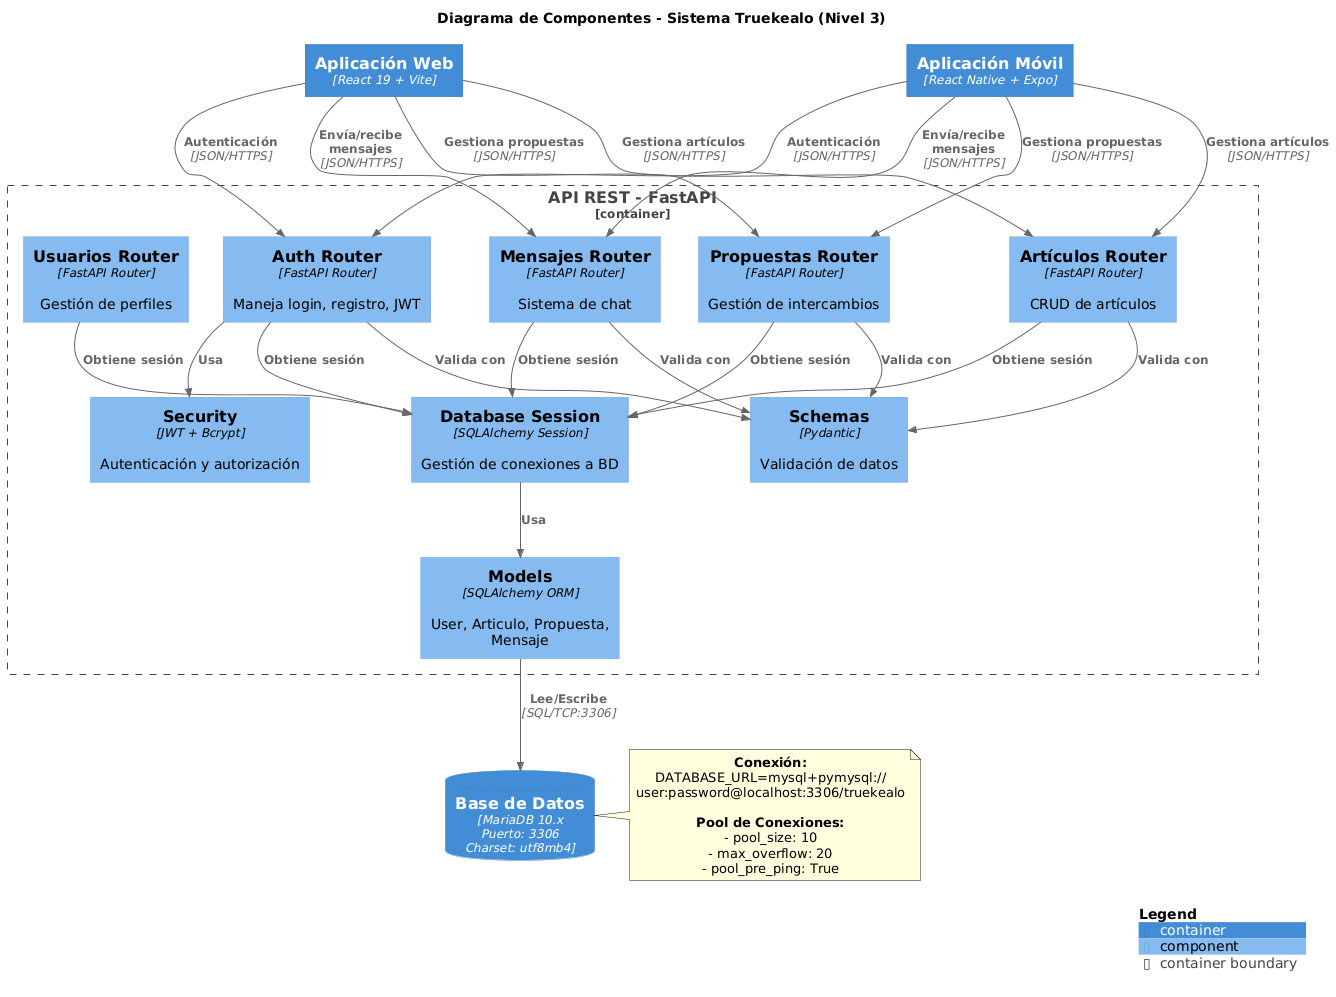

The diagram above was rendered by PlantUML. Its source (embedded in the PNG):
@startuml
!include https://raw.githubusercontent.com/plantuml-stdlib/C4-PlantUML/master/C4_Component.puml

LAYOUT_WITH_LEGEND()

title Diagrama de Componentes - Sistema Truekealo (Nivel 3)

Container(webapp, "Aplicación Web", "React 19 + Vite")
Container(mobileapp, "Aplicación Móvil", "React Native + Expo")

Container_Boundary(api, "API REST - FastAPI") {
    Component(auth_router, "Auth Router", "FastAPI Router", "Maneja login, registro, JWT")
    Component(articulos_router, "Artículos Router", "FastAPI Router", "CRUD de artículos")
    Component(propuestas_router, "Propuestas Router", "FastAPI Router", "Gestión de intercambios")
    Component(mensajes_router, "Mensajes Router", "FastAPI Router", "Sistema de chat")
    Component(usuarios_router, "Usuarios Router", "FastAPI Router", "Gestión de perfiles")
    
    Component(security, "Security", "JWT + Bcrypt", "Autenticación y autorización")
    Component(database_session, "Database Session", "SQLAlchemy Session", "Gestión de conexiones a BD")
    Component(models, "Models", "SQLAlchemy ORM", "User, Articulo, Propuesta, Mensaje")
    Component(schemas, "Schemas", "Pydantic", "Validación de datos")
}

ContainerDb(db, "Base de Datos", "MariaDB 10.x\nPuerto: 3306\nCharset: utf8mb4")

Rel(webapp, auth_router, "Autenticación", "JSON/HTTPS")
Rel(webapp, articulos_router, "Gestiona artículos", "JSON/HTTPS")
Rel(webapp, propuestas_router, "Gestiona propuestas", "JSON/HTTPS")
Rel(webapp, mensajes_router, "Envía/recibe mensajes", "JSON/HTTPS")

Rel(mobileapp, auth_router, "Autenticación", "JSON/HTTPS")
Rel(mobileapp, articulos_router, "Gestiona artículos", "JSON/HTTPS")
Rel(mobileapp, propuestas_router, "Gestiona propuestas", "JSON/HTTPS")
Rel(mobileapp, mensajes_router, "Envía/recibe mensajes", "JSON/HTTPS")

Rel(auth_router, security, "Usa")
Rel(auth_router, database_session, "Obtiene sesión")
Rel(articulos_router, database_session, "Obtiene sesión")
Rel(propuestas_router, database_session, "Obtiene sesión")
Rel(mensajes_router, database_session, "Obtiene sesión")
Rel(usuarios_router, database_session, "Obtiene sesión")

Rel(auth_router, schemas, "Valida con")
Rel(articulos_router, schemas, "Valida con")
Rel(propuestas_router, schemas, "Valida con")
Rel(mensajes_router, schemas, "Valida con")

Rel(database_session, models, "Usa")
Rel(models, db, "Lee/Escribe", "SQL/TCP:3306")

note right of db
  **Conexión:**
  DATABASE_URL=mysql+pymysql://
  user:password@localhost:3306/truekealo
  
  **Pool de Conexiones:**
  - pool_size: 10
  - max_overflow: 20
  - pool_pre_ping: True
end note

SHOW_LEGEND()
@enduml